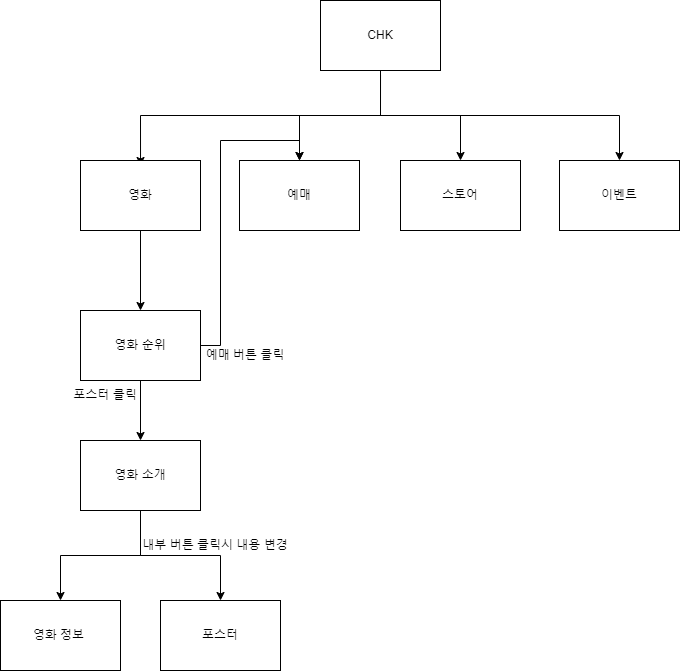

The diagram above was exported from draw.io. Its source (the exported page's mxGraphModel, read from the mxfile embedded in the PNG):
<mxGraphModel dx="1422" dy="762" grid="1" gridSize="10" guides="1" tooltips="1" connect="1" arrows="1" fold="1" page="1" pageScale="1" pageWidth="827" pageHeight="1169" math="0" shadow="0">
  <root>
    <mxCell id="0" />
    <mxCell id="1" parent="0" />
    <mxCell id="rKQIS2KkIcdmI-_iuNcg-3" value="" style="edgeStyle=orthogonalEdgeStyle;rounded=0;orthogonalLoop=1;jettySize=auto;html=1;" parent="1" edge="1">
      <mxGeometry relative="1" as="geometry">
        <mxPoint x="420.0344827586207" y="115" as="sourcePoint" />
        <mxPoint x="180.0344827586207" y="205" as="targetPoint" />
        <Array as="points">
          <mxPoint x="420" y="155" />
          <mxPoint x="180" y="155" />
        </Array>
      </mxGeometry>
    </mxCell>
    <mxCell id="rKQIS2KkIcdmI-_iuNcg-5" value="" style="edgeStyle=orthogonalEdgeStyle;rounded=0;orthogonalLoop=1;jettySize=auto;html=1;" parent="1" source="rKQIS2KkIcdmI-_iuNcg-1" target="rKQIS2KkIcdmI-_iuNcg-4" edge="1">
      <mxGeometry relative="1" as="geometry" />
    </mxCell>
    <mxCell id="rKQIS2KkIcdmI-_iuNcg-8" style="edgeStyle=orthogonalEdgeStyle;rounded=0;orthogonalLoop=1;jettySize=auto;html=1;entryX=0.5;entryY=0;entryDx=0;entryDy=0;" parent="1" source="rKQIS2KkIcdmI-_iuNcg-1" target="rKQIS2KkIcdmI-_iuNcg-6" edge="1">
      <mxGeometry relative="1" as="geometry" />
    </mxCell>
    <mxCell id="rKQIS2KkIcdmI-_iuNcg-9" style="edgeStyle=orthogonalEdgeStyle;rounded=0;orthogonalLoop=1;jettySize=auto;html=1;entryX=0.5;entryY=0;entryDx=0;entryDy=0;exitX=0.5;exitY=1;exitDx=0;exitDy=0;" parent="1" source="rKQIS2KkIcdmI-_iuNcg-1" target="rKQIS2KkIcdmI-_iuNcg-7" edge="1">
      <mxGeometry relative="1" as="geometry" />
    </mxCell>
    <mxCell id="rKQIS2KkIcdmI-_iuNcg-1" value="CHK" style="rounded=0;whiteSpace=wrap;html=1;" parent="1" vertex="1">
      <mxGeometry x="360" y="40" width="120" height="70" as="geometry" />
    </mxCell>
    <mxCell id="rKQIS2KkIcdmI-_iuNcg-11" value="" style="edgeStyle=orthogonalEdgeStyle;rounded=0;orthogonalLoop=1;jettySize=auto;html=1;" parent="1" source="rKQIS2KkIcdmI-_iuNcg-2" target="rKQIS2KkIcdmI-_iuNcg-10" edge="1">
      <mxGeometry relative="1" as="geometry" />
    </mxCell>
    <mxCell id="rKQIS2KkIcdmI-_iuNcg-2" value="영화" style="rounded=0;whiteSpace=wrap;html=1;" parent="1" vertex="1">
      <mxGeometry x="120" y="200" width="120" height="70" as="geometry" />
    </mxCell>
    <mxCell id="rKQIS2KkIcdmI-_iuNcg-4" value="예매" style="rounded=0;whiteSpace=wrap;html=1;" parent="1" vertex="1">
      <mxGeometry x="279" y="200" width="120" height="70" as="geometry" />
    </mxCell>
    <mxCell id="rKQIS2KkIcdmI-_iuNcg-6" value="스토어" style="rounded=0;whiteSpace=wrap;html=1;" parent="1" vertex="1">
      <mxGeometry x="440" y="200" width="120" height="70" as="geometry" />
    </mxCell>
    <mxCell id="rKQIS2KkIcdmI-_iuNcg-7" value="이벤트" style="rounded=0;whiteSpace=wrap;html=1;" parent="1" vertex="1">
      <mxGeometry x="599" y="200" width="120" height="70" as="geometry" />
    </mxCell>
    <mxCell id="rKQIS2KkIcdmI-_iuNcg-13" value="" style="edgeStyle=orthogonalEdgeStyle;rounded=0;orthogonalLoop=1;jettySize=auto;html=1;" parent="1" source="rKQIS2KkIcdmI-_iuNcg-10" target="rKQIS2KkIcdmI-_iuNcg-12" edge="1">
      <mxGeometry relative="1" as="geometry" />
    </mxCell>
    <mxCell id="rKQIS2KkIcdmI-_iuNcg-17" style="edgeStyle=orthogonalEdgeStyle;rounded=0;orthogonalLoop=1;jettySize=auto;html=1;entryX=0.5;entryY=0;entryDx=0;entryDy=0;" parent="1" source="rKQIS2KkIcdmI-_iuNcg-10" target="rKQIS2KkIcdmI-_iuNcg-4" edge="1">
      <mxGeometry relative="1" as="geometry">
        <Array as="points">
          <mxPoint x="260" y="385" />
          <mxPoint x="260" y="180" />
          <mxPoint x="339" y="180" />
        </Array>
      </mxGeometry>
    </mxCell>
    <mxCell id="rKQIS2KkIcdmI-_iuNcg-10" value="영화 순위" style="rounded=0;whiteSpace=wrap;html=1;" parent="1" vertex="1">
      <mxGeometry x="120" y="350" width="120" height="70" as="geometry" />
    </mxCell>
    <mxCell id="rKQIS2KkIcdmI-_iuNcg-20" value="" style="edgeStyle=orthogonalEdgeStyle;rounded=0;orthogonalLoop=1;jettySize=auto;html=1;exitX=0.5;exitY=1;exitDx=0;exitDy=0;" parent="1" source="rKQIS2KkIcdmI-_iuNcg-12" target="rKQIS2KkIcdmI-_iuNcg-19" edge="1">
      <mxGeometry relative="1" as="geometry" />
    </mxCell>
    <mxCell id="rKQIS2KkIcdmI-_iuNcg-25" value="" style="edgeStyle=orthogonalEdgeStyle;rounded=0;orthogonalLoop=1;jettySize=auto;html=1;exitX=0.5;exitY=1;exitDx=0;exitDy=0;" parent="1" source="rKQIS2KkIcdmI-_iuNcg-12" target="rKQIS2KkIcdmI-_iuNcg-24" edge="1">
      <mxGeometry relative="1" as="geometry" />
    </mxCell>
    <mxCell id="rKQIS2KkIcdmI-_iuNcg-12" value="영화 소개" style="rounded=0;whiteSpace=wrap;html=1;" parent="1" vertex="1">
      <mxGeometry x="120" y="480" width="120" height="70" as="geometry" />
    </mxCell>
    <mxCell id="rKQIS2KkIcdmI-_iuNcg-14" value="포스터 클릭" style="text;html=1;strokeColor=none;fillColor=none;align=center;verticalAlign=middle;whiteSpace=wrap;rounded=0;" parent="1" vertex="1">
      <mxGeometry x="110" y="420" width="70" height="30" as="geometry" />
    </mxCell>
    <mxCell id="rKQIS2KkIcdmI-_iuNcg-18" value="예매 버튼 클릭" style="text;html=1;strokeColor=none;fillColor=none;align=center;verticalAlign=middle;whiteSpace=wrap;rounded=0;" parent="1" vertex="1">
      <mxGeometry x="240" y="380" width="90" height="30" as="geometry" />
    </mxCell>
    <mxCell id="rKQIS2KkIcdmI-_iuNcg-19" value="영화 정보&amp;nbsp;" style="rounded=0;whiteSpace=wrap;html=1;" parent="1" vertex="1">
      <mxGeometry x="40" y="640" width="120" height="70" as="geometry" />
    </mxCell>
    <mxCell id="rKQIS2KkIcdmI-_iuNcg-24" value="포스터" style="rounded=0;whiteSpace=wrap;html=1;" parent="1" vertex="1">
      <mxGeometry x="200" y="640" width="120" height="70" as="geometry" />
    </mxCell>
    <mxCell id="rKQIS2KkIcdmI-_iuNcg-26" value="내부 버튼 클릭시 내용 변경" style="text;html=1;strokeColor=none;fillColor=none;align=center;verticalAlign=middle;whiteSpace=wrap;rounded=0;" parent="1" vertex="1">
      <mxGeometry x="180" y="570" width="150" height="30" as="geometry" />
    </mxCell>
  </root>
</mxGraphModel>